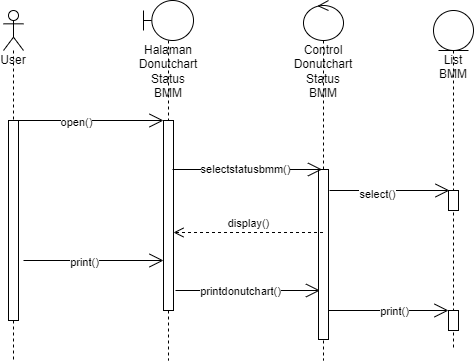

The diagram above was exported from draw.io. Its source (the exported page's mxGraphModel, read from the mxfile embedded in the PNG):
<mxGraphModel dx="782" dy="411" grid="1" gridSize="10" guides="1" tooltips="1" connect="1" arrows="1" fold="1" page="1" pageScale="1" pageWidth="850" pageHeight="1100" math="0" shadow="0">
  <root>
    <mxCell id="0" />
    <mxCell id="1" parent="0" />
    <mxCell id="9OE_82X2UbizwWMnrKPJ-1" value="User" style="shape=umlLifeline;participant=umlActor;perimeter=lifelinePerimeter;whiteSpace=wrap;html=1;container=1;collapsible=0;recursiveResize=0;verticalAlign=top;spacingTop=36;outlineConnect=0;" parent="1" vertex="1">
      <mxGeometry x="140" y="210" width="20" height="350" as="geometry" />
    </mxCell>
    <mxCell id="9OE_82X2UbizwWMnrKPJ-5" value="" style="html=1;points=[];perimeter=orthogonalPerimeter;" parent="9OE_82X2UbizwWMnrKPJ-1" vertex="1">
      <mxGeometry x="5" y="110" width="10" height="200" as="geometry" />
    </mxCell>
    <mxCell id="9OE_82X2UbizwWMnrKPJ-2" value="Halaman Donutchart Status BMM" style="shape=umlLifeline;participant=umlBoundary;perimeter=lifelinePerimeter;whiteSpace=wrap;html=1;container=1;collapsible=0;recursiveResize=0;verticalAlign=top;spacingTop=36;outlineConnect=0;" parent="1" vertex="1">
      <mxGeometry x="280" y="200" width="50" height="360" as="geometry" />
    </mxCell>
    <mxCell id="9OE_82X2UbizwWMnrKPJ-6" value="" style="html=1;points=[];perimeter=orthogonalPerimeter;" parent="9OE_82X2UbizwWMnrKPJ-2" vertex="1">
      <mxGeometry x="20" y="120" width="10" height="190" as="geometry" />
    </mxCell>
    <mxCell id="9OE_82X2UbizwWMnrKPJ-3" value="Control Donutchart Status BMM" style="shape=umlLifeline;participant=umlControl;perimeter=lifelinePerimeter;whiteSpace=wrap;html=1;container=1;collapsible=0;recursiveResize=0;verticalAlign=top;spacingTop=36;outlineConnect=0;" parent="1" vertex="1">
      <mxGeometry x="440" y="200" width="40" height="360" as="geometry" />
    </mxCell>
    <mxCell id="9OE_82X2UbizwWMnrKPJ-9" value="" style="html=1;points=[];perimeter=orthogonalPerimeter;" parent="9OE_82X2UbizwWMnrKPJ-3" vertex="1">
      <mxGeometry x="15" y="169" width="10" height="170" as="geometry" />
    </mxCell>
    <mxCell id="9OE_82X2UbizwWMnrKPJ-4" value="List BMM" style="shape=umlLifeline;participant=umlEntity;perimeter=lifelinePerimeter;whiteSpace=wrap;html=1;container=1;collapsible=0;recursiveResize=0;verticalAlign=top;spacingTop=36;outlineConnect=0;" parent="1" vertex="1">
      <mxGeometry x="570" y="210" width="40" height="340" as="geometry" />
    </mxCell>
    <mxCell id="9OE_82X2UbizwWMnrKPJ-44" value="" style="html=1;points=[];perimeter=orthogonalPerimeter;" parent="9OE_82X2UbizwWMnrKPJ-4" vertex="1">
      <mxGeometry x="15" y="300" width="10" height="20" as="geometry" />
    </mxCell>
    <mxCell id="fr4te9lVohy-jOq1yz7P-17" value="" style="html=1;points=[];perimeter=orthogonalPerimeter;" parent="9OE_82X2UbizwWMnrKPJ-4" vertex="1">
      <mxGeometry x="15" y="180" width="10" height="20" as="geometry" />
    </mxCell>
    <mxCell id="9OE_82X2UbizwWMnrKPJ-7" value="" style="endArrow=open;endFill=1;endSize=12;html=1;rounded=0;" parent="1" edge="1">
      <mxGeometry width="160" relative="1" as="geometry">
        <mxPoint x="150" y="320" as="sourcePoint" />
        <mxPoint x="300" y="320" as="targetPoint" />
      </mxGeometry>
    </mxCell>
    <mxCell id="9OE_82X2UbizwWMnrKPJ-8" value="open()" style="edgeLabel;html=1;align=center;verticalAlign=middle;resizable=0;points=[];" parent="9OE_82X2UbizwWMnrKPJ-7" vertex="1" connectable="0">
      <mxGeometry x="-0.1733" y="-1" relative="1" as="geometry">
        <mxPoint as="offset" />
      </mxGeometry>
    </mxCell>
    <mxCell id="9OE_82X2UbizwWMnrKPJ-56" value="" style="endArrow=open;endFill=1;endSize=12;html=1;rounded=0;" parent="1" edge="1">
      <mxGeometry width="160" relative="1" as="geometry">
        <mxPoint x="312" y="490" as="sourcePoint" />
        <mxPoint x="456.5" y="490" as="targetPoint" />
        <Array as="points">
          <mxPoint x="367" y="490" />
        </Array>
      </mxGeometry>
    </mxCell>
    <mxCell id="9OE_82X2UbizwWMnrKPJ-57" value="printdonutchart()" style="edgeLabel;html=1;align=center;verticalAlign=middle;resizable=0;points=[];" parent="9OE_82X2UbizwWMnrKPJ-56" vertex="1" connectable="0">
      <mxGeometry x="-0.3" y="1" relative="1" as="geometry">
        <mxPoint x="13" y="1" as="offset" />
      </mxGeometry>
    </mxCell>
    <mxCell id="9OE_82X2UbizwWMnrKPJ-53" value="" style="endArrow=open;endFill=1;endSize=12;html=1;rounded=0;" parent="1" edge="1">
      <mxGeometry width="160" relative="1" as="geometry">
        <mxPoint x="160" y="460" as="sourcePoint" />
        <mxPoint x="300" y="460" as="targetPoint" />
        <Array as="points" />
      </mxGeometry>
    </mxCell>
    <mxCell id="9OE_82X2UbizwWMnrKPJ-54" value="print()" style="edgeLabel;html=1;align=center;verticalAlign=middle;resizable=0;points=[];" parent="9OE_82X2UbizwWMnrKPJ-53" vertex="1" connectable="0">
      <mxGeometry x="-0.3429" y="-1" relative="1" as="geometry">
        <mxPoint x="14" as="offset" />
      </mxGeometry>
    </mxCell>
    <mxCell id="fr4te9lVohy-jOq1yz7P-13" value="" style="endArrow=open;endFill=1;endSize=12;html=1;rounded=0;" parent="1" edge="1">
      <mxGeometry width="160" relative="1" as="geometry">
        <mxPoint x="465" y="510" as="sourcePoint" />
        <mxPoint x="585" y="510" as="targetPoint" />
        <Array as="points" />
      </mxGeometry>
    </mxCell>
    <mxCell id="fr4te9lVohy-jOq1yz7P-14" value="print()" style="edgeLabel;html=1;align=center;verticalAlign=middle;resizable=0;points=[];" parent="fr4te9lVohy-jOq1yz7P-13" vertex="1" connectable="0">
      <mxGeometry x="-0.3429" y="-1" relative="1" as="geometry">
        <mxPoint x="26" y="-1" as="offset" />
      </mxGeometry>
    </mxCell>
    <mxCell id="fr4te9lVohy-jOq1yz7P-15" value="" style="endArrow=open;endFill=1;endSize=12;html=1;rounded=0;fontSize=11;" parent="1" edge="1">
      <mxGeometry width="160" relative="1" as="geometry">
        <mxPoint x="309" y="369" as="sourcePoint" />
        <mxPoint x="458.5" y="369" as="targetPoint" />
        <Array as="points">
          <mxPoint x="390" y="369" />
        </Array>
      </mxGeometry>
    </mxCell>
    <mxCell id="fr4te9lVohy-jOq1yz7P-16" value="selectstatusbmm()" style="edgeLabel;html=1;align=center;verticalAlign=middle;resizable=0;points=[];fontSize=11;" parent="fr4te9lVohy-jOq1yz7P-15" vertex="1" connectable="0">
      <mxGeometry x="-0.2" relative="1" as="geometry">
        <mxPoint x="12" y="-1" as="offset" />
      </mxGeometry>
    </mxCell>
    <mxCell id="fr4te9lVohy-jOq1yz7P-18" value="" style="endArrow=open;endFill=1;endSize=12;html=1;rounded=0;fontSize=11;" parent="1" edge="1">
      <mxGeometry width="160" relative="1" as="geometry">
        <mxPoint x="466" y="390" as="sourcePoint" />
        <mxPoint x="586" y="390" as="targetPoint" />
      </mxGeometry>
    </mxCell>
    <mxCell id="fr4te9lVohy-jOq1yz7P-19" value="select()" style="edgeLabel;html=1;align=center;verticalAlign=middle;resizable=0;points=[];fontSize=11;" parent="fr4te9lVohy-jOq1yz7P-18" vertex="1" connectable="0">
      <mxGeometry x="-0.2167" y="-3" relative="1" as="geometry">
        <mxPoint as="offset" />
      </mxGeometry>
    </mxCell>
    <mxCell id="fr4te9lVohy-jOq1yz7P-20" value="display()" style="html=1;verticalAlign=bottom;endArrow=open;dashed=1;endSize=8;rounded=0;fontSize=11;" parent="1" edge="1">
      <mxGeometry relative="1" as="geometry">
        <mxPoint x="459.5" y="432" as="sourcePoint" />
        <mxPoint x="310" y="432" as="targetPoint" />
      </mxGeometry>
    </mxCell>
  </root>
</mxGraphModel>